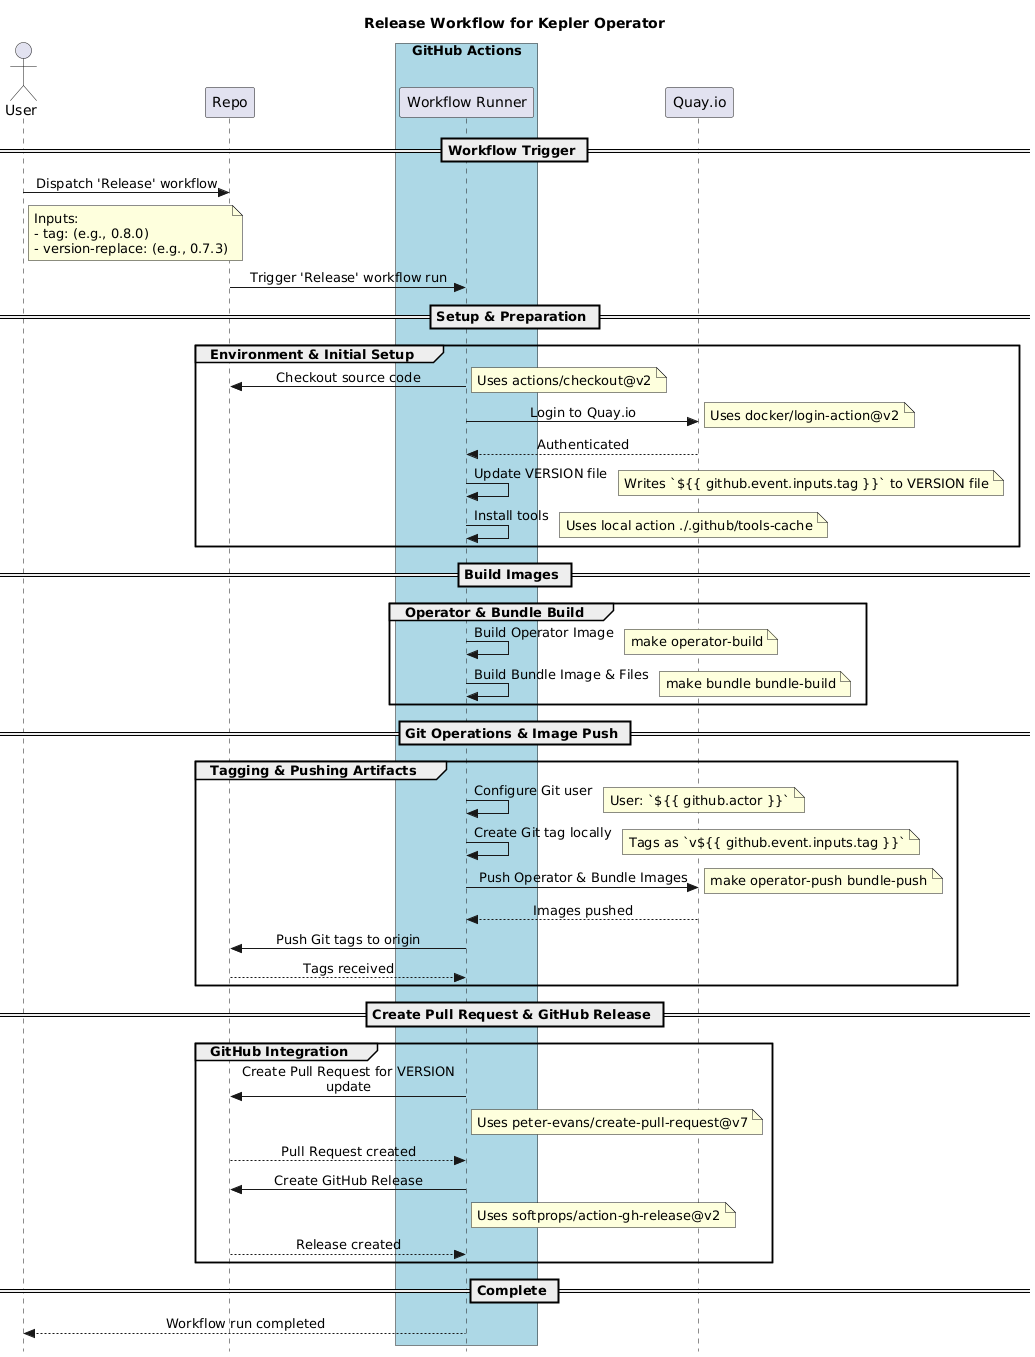

The diagram above was rendered by PlantUML. Its source (embedded in the PNG):
@startuml
title Release Workflow for Kepler Operator

skinparam sequenceMessageAlign center
skinparam responseMessageBelowArrow true
skinparam maxMessageSize 250
skinparam style strictuml
skinparam DefaultFontName SansSerif

actor "User" as User
participant "Repo" as Repo
box "GitHub Actions" #LightBlue
    participant "Workflow Runner" as Runner
end box
participant "Quay.io" as Registry

== Workflow Trigger ==
User -> Repo: Dispatch 'Release' workflow
note right of User
  Inputs:
  - tag: (e.g., 0.8.0)
  - version-replace: (e.g., 0.7.3)
end note
Repo -> Runner: Trigger 'Release' workflow run

== Setup & Preparation ==
group Environment & Initial Setup
    Runner -> Repo: Checkout source code
    note right: Uses actions/checkout@v2

    Runner -> Registry: Login to Quay.io
    note right: Uses docker/login-action@v2
    Registry --> Runner: Authenticated

    Runner -> Runner: Update VERSION file
    note right: Writes `${{ github.event.inputs.tag }}` to VERSION file

    Runner -> Runner: Install tools
    note right: Uses local action ./.github/tools-cache
end

== Build Images ==
group Operator & Bundle Build
    Runner -> Runner: Build Operator Image
    note right: make operator-build
    Runner -> Runner: Build Bundle Image & Files
    note right: make bundle bundle-build
end

== Git Operations & Image Push ==
group Tagging & Pushing Artifacts
    Runner -> Runner: Configure Git user
    note right: User: `${{ github.actor }}`

    Runner -> Runner: Create Git tag locally
    note right: Tags as `v${{ github.event.inputs.tag }}`

    Runner -> Registry: Push Operator & Bundle Images
    note right: make operator-push bundle-push
    Registry --> Runner: Images pushed

    Runner -> Repo: Push Git tags to origin
    Repo --> Runner: Tags received
end

== Create Pull Request & GitHub Release ==
group GitHub Integration
    Runner -> Repo: Create Pull Request for VERSION update
    note right of Runner
        Uses peter-evans/create-pull-request@v7
    end note
    Repo --> Runner: Pull Request created

    Runner -> Repo: Create GitHub Release
    note right of Runner
        Uses softprops/action-gh-release@v2
    end note
    Repo --> Runner: Release created
end

== Complete ==
Runner --> User: Workflow run completed
@enduml